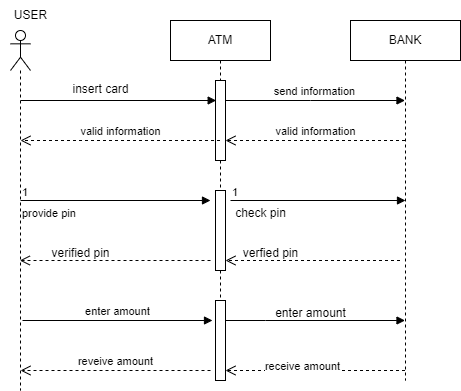

The diagram above was exported from draw.io. Its source (the exported page's mxGraphModel, read from the mxfile embedded in the PNG):
<mxGraphModel dx="934" dy="485" grid="1" gridSize="10" guides="1" tooltips="1" connect="1" arrows="1" fold="1" page="1" pageScale="1" pageWidth="827" pageHeight="1169" math="0" shadow="0">
  <root>
    <mxCell id="0" />
    <mxCell id="1" parent="0" />
    <mxCell id="2B8g6Bm_mWsTP9i4JPvt-90" value="" style="shape=umlLifeline;perimeter=lifelinePerimeter;whiteSpace=wrap;html=1;container=1;dropTarget=0;collapsible=0;recursiveResize=0;outlineConnect=0;portConstraint=eastwest;newEdgeStyle={&quot;curved&quot;:0,&quot;rounded&quot;:0};participant=umlActor;" vertex="1" parent="1">
      <mxGeometry x="130" y="390" width="20" height="360" as="geometry" />
    </mxCell>
    <mxCell id="2B8g6Bm_mWsTP9i4JPvt-93" value="USER" style="text;html=1;align=center;verticalAlign=middle;resizable=0;points=[];autosize=1;strokeColor=none;fillColor=none;" vertex="1" parent="1">
      <mxGeometry x="120" y="360" width="60" height="30" as="geometry" />
    </mxCell>
    <mxCell id="2B8g6Bm_mWsTP9i4JPvt-95" value="BANK" style="shape=umlLifeline;perimeter=lifelinePerimeter;whiteSpace=wrap;html=1;container=1;dropTarget=0;collapsible=0;recursiveResize=0;outlineConnect=0;portConstraint=eastwest;newEdgeStyle={&quot;curved&quot;:0,&quot;rounded&quot;:0};" vertex="1" parent="1">
      <mxGeometry x="470" y="380" width="110" height="360" as="geometry" />
    </mxCell>
    <mxCell id="2B8g6Bm_mWsTP9i4JPvt-97" value="ATM" style="shape=umlLifeline;perimeter=lifelinePerimeter;whiteSpace=wrap;html=1;container=1;dropTarget=0;collapsible=0;recursiveResize=0;outlineConnect=0;portConstraint=eastwest;newEdgeStyle={&quot;curved&quot;:0,&quot;rounded&quot;:0};size=40;" vertex="1" parent="1">
      <mxGeometry x="290" y="380" width="100" height="138" as="geometry" />
    </mxCell>
    <mxCell id="2B8g6Bm_mWsTP9i4JPvt-98" value="" style="html=1;points=[[0,0,0,0,5],[0,1,0,0,-5],[1,0,0,0,5],[1,1,0,0,-5]];perimeter=orthogonalPerimeter;outlineConnect=0;targetShapes=umlLifeline;portConstraint=eastwest;newEdgeStyle={&quot;curved&quot;:0,&quot;rounded&quot;:0};" vertex="1" parent="2B8g6Bm_mWsTP9i4JPvt-97">
      <mxGeometry x="45" y="60" width="10" height="80" as="geometry" />
    </mxCell>
    <mxCell id="2B8g6Bm_mWsTP9i4JPvt-104" value="" style="html=1;verticalAlign=bottom;endArrow=block;curved=0;rounded=0;" edge="1" parent="1">
      <mxGeometry x="-1" y="22" width="80" relative="1" as="geometry">
        <mxPoint x="140.00352941176465" y="460" as="sourcePoint" />
        <mxPoint x="335.68" y="460" as="targetPoint" />
        <mxPoint x="-10" y="2" as="offset" />
      </mxGeometry>
    </mxCell>
    <mxCell id="2B8g6Bm_mWsTP9i4JPvt-105" value="send information" style="html=1;verticalAlign=bottom;endArrow=block;curved=0;rounded=0;" edge="1" parent="1">
      <mxGeometry width="80" relative="1" as="geometry">
        <mxPoint x="345" y="460" as="sourcePoint" />
        <mxPoint x="524.5" y="460" as="targetPoint" />
        <Array as="points">
          <mxPoint x="430" y="460" />
        </Array>
      </mxGeometry>
    </mxCell>
    <mxCell id="2B8g6Bm_mWsTP9i4JPvt-106" value="" style="html=1;points=[[0,0,0,0,5],[0,1,0,0,-5],[1,0,0,0,5],[1,1,0,0,-5]];perimeter=orthogonalPerimeter;outlineConnect=0;targetShapes=umlLifeline;portConstraint=eastwest;newEdgeStyle={&quot;curved&quot;:0,&quot;rounded&quot;:0};" vertex="1" parent="1">
      <mxGeometry x="335" y="550" width="10" height="80" as="geometry" />
    </mxCell>
    <mxCell id="2B8g6Bm_mWsTP9i4JPvt-108" value="valid information" style="html=1;verticalAlign=bottom;endArrow=open;dashed=1;endSize=8;curved=0;rounded=0;" edge="1" parent="1" source="2B8g6Bm_mWsTP9i4JPvt-97">
      <mxGeometry relative="1" as="geometry">
        <mxPoint x="220" y="500" as="sourcePoint" />
        <mxPoint x="140" y="500" as="targetPoint" />
        <Array as="points">
          <mxPoint x="150" y="500" />
        </Array>
      </mxGeometry>
    </mxCell>
    <mxCell id="2B8g6Bm_mWsTP9i4JPvt-109" value="valid information" style="html=1;verticalAlign=bottom;endArrow=open;dashed=1;endSize=8;curved=0;rounded=0;" edge="1" parent="1" source="2B8g6Bm_mWsTP9i4JPvt-95">
      <mxGeometry relative="1" as="geometry">
        <mxPoint x="425" y="500" as="sourcePoint" />
        <mxPoint x="345" y="500" as="targetPoint" />
      </mxGeometry>
    </mxCell>
    <mxCell id="2B8g6Bm_mWsTP9i4JPvt-110" value="insert card" style="text;html=1;align=center;verticalAlign=middle;resizable=0;points=[];autosize=1;strokeColor=none;fillColor=none;" vertex="1" parent="1">
      <mxGeometry x="180" y="434" width="80" height="30" as="geometry" />
    </mxCell>
    <mxCell id="2B8g6Bm_mWsTP9i4JPvt-112" value="" style="shape=partialRectangle;fillColor=none;align=left;verticalAlign=middle;strokeColor=none;spacingLeft=34;rotatable=0;points=[[0,0.5],[1,0.5]];portConstraint=eastwest;dropTarget=0;" vertex="1" parent="1">
      <mxGeometry x="310" y="520" width="90" height="30" as="geometry" />
    </mxCell>
    <mxCell id="2B8g6Bm_mWsTP9i4JPvt-113" value="" style="shape=partialRectangle;top=0;left=0;bottom=0;fillColor=none;stokeWidth=1;dashed=1;align=left;verticalAlign=middle;spacingLeft=4;spacingRight=4;overflow=hidden;rotatable=0;points=[];portConstraint=eastwest;part=1;" vertex="1" connectable="0" parent="2B8g6Bm_mWsTP9i4JPvt-112">
      <mxGeometry width="30" height="30" as="geometry" />
    </mxCell>
    <mxCell id="2B8g6Bm_mWsTP9i4JPvt-114" value="provide pin" style="endArrow=block;endFill=1;html=1;edgeStyle=orthogonalEdgeStyle;align=left;verticalAlign=top;rounded=0;" edge="1" parent="1">
      <mxGeometry x="-1" relative="1" as="geometry">
        <mxPoint x="140" y="560" as="sourcePoint" />
        <mxPoint x="330" y="560" as="targetPoint" />
      </mxGeometry>
    </mxCell>
    <mxCell id="2B8g6Bm_mWsTP9i4JPvt-115" value="1" style="edgeLabel;resizable=0;html=1;align=left;verticalAlign=bottom;" connectable="0" vertex="1" parent="2B8g6Bm_mWsTP9i4JPvt-114">
      <mxGeometry x="-1" relative="1" as="geometry" />
    </mxCell>
    <mxCell id="2B8g6Bm_mWsTP9i4JPvt-116" value="" style="endArrow=block;endFill=1;html=1;edgeStyle=orthogonalEdgeStyle;align=left;verticalAlign=top;rounded=0;" edge="1" parent="1">
      <mxGeometry x="-1" relative="1" as="geometry">
        <mxPoint x="350" y="560" as="sourcePoint" />
        <mxPoint x="525" y="560" as="targetPoint" />
      </mxGeometry>
    </mxCell>
    <mxCell id="2B8g6Bm_mWsTP9i4JPvt-117" value="1" style="edgeLabel;resizable=0;html=1;align=left;verticalAlign=bottom;" connectable="0" vertex="1" parent="2B8g6Bm_mWsTP9i4JPvt-116">
      <mxGeometry x="-1" relative="1" as="geometry" />
    </mxCell>
    <mxCell id="2B8g6Bm_mWsTP9i4JPvt-118" value="check pin" style="text;html=1;align=center;verticalAlign=middle;resizable=0;points=[];autosize=1;strokeColor=none;fillColor=none;" vertex="1" parent="1">
      <mxGeometry x="345" y="558" width="70" height="30" as="geometry" />
    </mxCell>
    <mxCell id="2B8g6Bm_mWsTP9i4JPvt-119" value="" style="html=1;verticalAlign=bottom;endArrow=open;dashed=1;endSize=8;curved=0;rounded=0;" edge="1" parent="1">
      <mxGeometry relative="1" as="geometry">
        <mxPoint x="519.5" y="620" as="sourcePoint" />
        <mxPoint x="345" y="620" as="targetPoint" />
        <Array as="points">
          <mxPoint x="425" y="620" />
          <mxPoint x="385" y="620" />
        </Array>
      </mxGeometry>
    </mxCell>
    <mxCell id="2B8g6Bm_mWsTP9i4JPvt-120" value="verfied pin" style="text;html=1;align=center;verticalAlign=middle;resizable=0;points=[];autosize=1;strokeColor=none;fillColor=none;" vertex="1" parent="1">
      <mxGeometry x="350" y="598" width="80" height="30" as="geometry" />
    </mxCell>
    <mxCell id="2B8g6Bm_mWsTP9i4JPvt-121" value="" style="html=1;verticalAlign=bottom;endArrow=open;dashed=1;endSize=8;curved=0;rounded=0;" edge="1" parent="1" target="2B8g6Bm_mWsTP9i4JPvt-90">
      <mxGeometry relative="1" as="geometry">
        <mxPoint x="330" y="620" as="sourcePoint" />
        <mxPoint x="240" y="620.41" as="targetPoint" />
      </mxGeometry>
    </mxCell>
    <mxCell id="2B8g6Bm_mWsTP9i4JPvt-122" value="verified pin" style="text;html=1;align=center;verticalAlign=middle;resizable=0;points=[];autosize=1;strokeColor=none;fillColor=none;" vertex="1" parent="1">
      <mxGeometry x="160" y="598" width="80" height="30" as="geometry" />
    </mxCell>
    <mxCell id="2B8g6Bm_mWsTP9i4JPvt-123" value="" style="shape=partialRectangle;fillColor=none;align=left;verticalAlign=middle;strokeColor=none;spacingLeft=34;rotatable=0;points=[[0,0.5],[1,0.5]];portConstraint=eastwest;dropTarget=0;" vertex="1" parent="1">
      <mxGeometry x="310" y="630" width="90" height="30" as="geometry" />
    </mxCell>
    <mxCell id="2B8g6Bm_mWsTP9i4JPvt-124" value="" style="shape=partialRectangle;top=0;left=0;bottom=0;fillColor=none;stokeWidth=1;dashed=1;align=left;verticalAlign=middle;spacingLeft=4;spacingRight=4;overflow=hidden;rotatable=0;points=[];portConstraint=eastwest;part=1;" vertex="1" connectable="0" parent="2B8g6Bm_mWsTP9i4JPvt-123">
      <mxGeometry width="30" height="30" as="geometry" />
    </mxCell>
    <mxCell id="2B8g6Bm_mWsTP9i4JPvt-125" value="" style="html=1;points=[[0,0,0,0,5],[0,1,0,0,-5],[1,0,0,0,5],[1,1,0,0,-5]];perimeter=orthogonalPerimeter;outlineConnect=0;targetShapes=umlLifeline;portConstraint=eastwest;newEdgeStyle={&quot;curved&quot;:0,&quot;rounded&quot;:0};" vertex="1" parent="1">
      <mxGeometry x="335" y="660" width="10" height="80" as="geometry" />
    </mxCell>
    <mxCell id="2B8g6Bm_mWsTP9i4JPvt-126" value="enter amount" style="html=1;verticalAlign=bottom;endArrow=block;curved=0;rounded=0;" edge="1" parent="1">
      <mxGeometry width="80" relative="1" as="geometry">
        <mxPoint x="142" y="680" as="sourcePoint" />
        <mxPoint x="332" y="680" as="targetPoint" />
      </mxGeometry>
    </mxCell>
    <mxCell id="2B8g6Bm_mWsTP9i4JPvt-127" value="" style="html=1;verticalAlign=bottom;endArrow=block;curved=0;rounded=0;" edge="1" parent="1" target="2B8g6Bm_mWsTP9i4JPvt-95">
      <mxGeometry x="-1" y="-41" width="80" relative="1" as="geometry">
        <mxPoint x="345" y="680" as="sourcePoint" />
        <mxPoint x="425" y="680" as="targetPoint" />
        <Array as="points">
          <mxPoint x="385" y="680" />
        </Array>
        <mxPoint x="-40" y="-31" as="offset" />
      </mxGeometry>
    </mxCell>
    <mxCell id="2B8g6Bm_mWsTP9i4JPvt-128" value="enter amount" style="text;html=1;align=center;verticalAlign=middle;resizable=0;points=[];autosize=1;strokeColor=none;fillColor=none;" vertex="1" parent="1">
      <mxGeometry x="385" y="658" width="90" height="30" as="geometry" />
    </mxCell>
    <mxCell id="2B8g6Bm_mWsTP9i4JPvt-129" value="" style="html=1;verticalAlign=bottom;endArrow=open;dashed=1;endSize=8;curved=0;rounded=0;" edge="1" parent="1" source="2B8g6Bm_mWsTP9i4JPvt-95">
      <mxGeometry relative="1" as="geometry">
        <mxPoint x="425" y="730" as="sourcePoint" />
        <mxPoint x="345" y="730" as="targetPoint" />
        <Array as="points" />
      </mxGeometry>
    </mxCell>
    <mxCell id="2B8g6Bm_mWsTP9i4JPvt-131" value="receive amount" style="edgeLabel;html=1;align=center;verticalAlign=middle;resizable=0;points=[];" vertex="1" connectable="0" parent="2B8g6Bm_mWsTP9i4JPvt-129">
      <mxGeometry x="0.1587" y="-5" relative="1" as="geometry">
        <mxPoint as="offset" />
      </mxGeometry>
    </mxCell>
    <mxCell id="2B8g6Bm_mWsTP9i4JPvt-130" value="reveive amount" style="html=1;verticalAlign=bottom;endArrow=open;dashed=1;endSize=8;curved=0;rounded=0;" edge="1" parent="1">
      <mxGeometry relative="1" as="geometry">
        <mxPoint x="330" y="730" as="sourcePoint" />
        <mxPoint x="140" y="730" as="targetPoint" />
      </mxGeometry>
    </mxCell>
  </root>
</mxGraphModel>